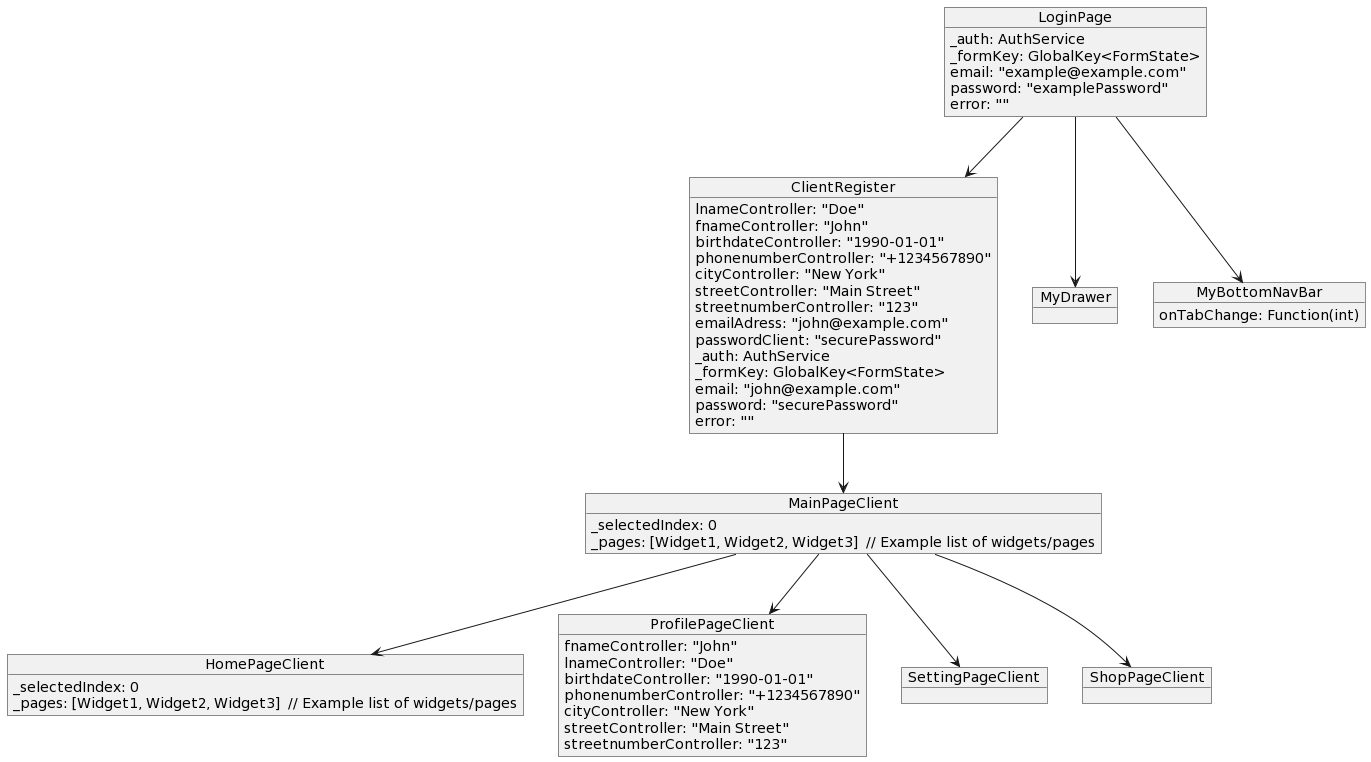

The diagram above was rendered by PlantUML. Its source (embedded in the PNG):
@startuml
object LoginPage {
  _auth: AuthService
  _formKey: GlobalKey<FormState>
  email: "example@example.com"
  password: "examplePassword"
  error: ""
}

object ClientRegister {
  lnameController: "Doe"
  fnameController: "John"
  birthdateController: "1990-01-01"
  phonenumberController: "+1234567890"
  cityController: "New York"
  streetController: "Main Street"
  streetnumberController: "123"
  emailAdress: "john@example.com"
  passwordClient: "securePassword"
  _auth: AuthService
  _formKey: GlobalKey<FormState>
  email: "john@example.com"
  password: "securePassword"
  error: ""
}

object HomePageClient {
  _selectedIndex: 0
  _pages: [Widget1, Widget2, Widget3]  // Example list of widgets/pages
}

object MainPageClient {
  _selectedIndex: 0
  _pages: [Widget1, Widget2, Widget3]  // Example list of widgets/pages
}

object MyDrawer {
}

object MyBottomNavBar {
  onTabChange: Function(int)
}

object ProfilePageClient {
  fnameController: "John"
  lnameController: "Doe"
  birthdateController: "1990-01-01"
  phonenumberController: "+1234567890"
  cityController: "New York"
  streetController: "Main Street"
  streetnumberController: "123"
}

object SettingPageClient {
}

object ShopPageClient {
}

LoginPage --> ClientRegister
LoginPage --> MyDrawer
LoginPage --> MyBottomNavBar

ClientRegister --> MainPageClient

MainPageClient --> HomePageClient
MainPageClient --> ShopPageClient
MainPageClient --> ProfilePageClient
MainPageClient --> SettingPageClient
@enduml